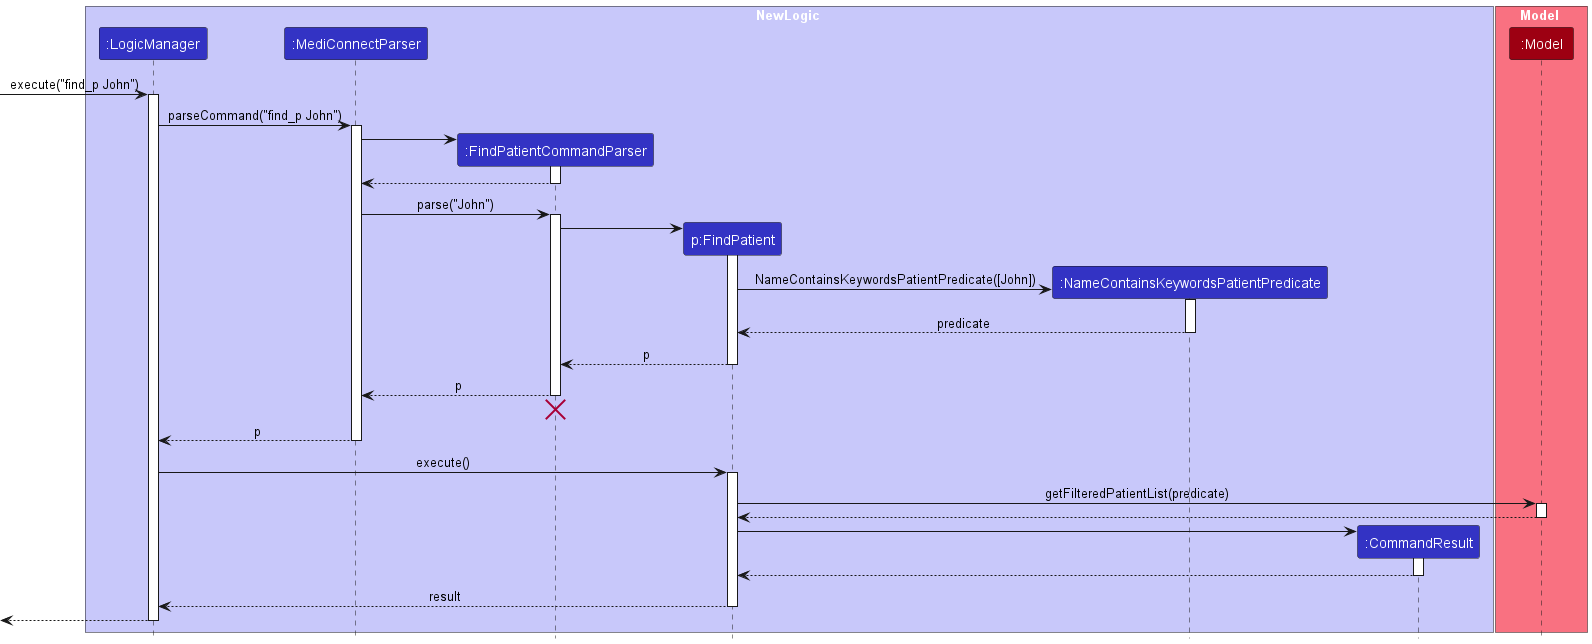

The diagram above was rendered by PlantUML. Its source (embedded in the PNG):
@startuml
!include style.puml
skinparam ArrowFontStyle plain

box NewLogic LOGIC_COLOR_T1
participant ":LogicManager" as LogicManager LOGIC_COLOR
participant ":MediConnectParser" as MediConnectParser LOGIC_COLOR
participant ":FindPatientCommandParser" as FindPatientCommandParser LOGIC_COLOR
participant "p:FindPatient" as FindPatient LOGIC_COLOR
participant ":NameContainsKeywordsPatientPredicate" as NameContainsKeywordsPatientPredicate LOGIC_COLOR
participant ":CommandResult" as CommandResult LOGIC_COLOR
end box

box Model MODEL_COLOR_T1
participant ":Model" as Model MODEL_COLOR
end box

[-> LogicManager : execute("find_p John")
activate LogicManager

LogicManager -> MediConnectParser : parseCommand("find_p John")
activate MediConnectParser

create FindPatientCommandParser
MediConnectParser -> FindPatientCommandParser
activate FindPatientCommandParser


FindPatientCommandParser --> MediConnectParser
deactivate FindPatientCommandParser

MediConnectParser -> FindPatientCommandParser : parse("John")
activate FindPatientCommandParser

create FindPatient
FindPatientCommandParser -> FindPatient :
activate FindPatient

create NameContainsKeywordsPatientPredicate
FindPatient -> NameContainsKeywordsPatientPredicate : NameContainsKeywordsPatientPredicate([John])
activate NameContainsKeywordsPatientPredicate
NameContainsKeywordsPatientPredicate --> FindPatient : predicate
deactivate NameContainsKeywordsPatientPredicate


FindPatient --> FindPatientCommandParser : p
deactivate FindPatient

FindPatientCommandParser --> MediConnectParser : p
deactivate FindPatientCommandParser
'Hidden arrow to position the destroy marker below the end of the activation bar.
FindPatientCommandParser -[hidden]-> MediConnectParser
destroy FindPatientCommandParser

MediConnectParser --> LogicManager : p
deactivate MediConnectParser

LogicManager -> FindPatient : execute()
activate FindPatient

FindPatient -> Model : getFilteredPatientList(predicate)
activate Model

Model --> FindPatient
deactivate Model

create CommandResult
FindPatient -> CommandResult
activate CommandResult

CommandResult --> FindPatient
deactivate CommandResult

FindPatient --> LogicManager : result
deactivate FindPatient

[<--LogicManager
deactivate LogicManager
@enduml